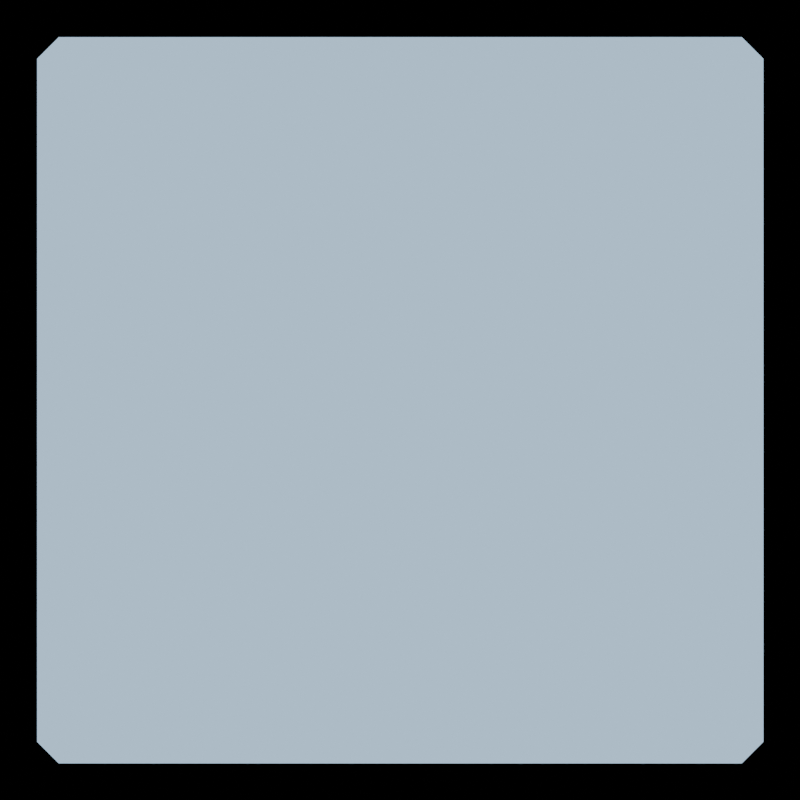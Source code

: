 # Source: Tile_Template.blend  (saved by Blender 4.0.36; exported with 4.5.12 LTS)
import bpy
from mathutils import Matrix  # noqa: F401  (used for matrix-valued properties, if any)

bpy.ops.wm.read_factory_settings(use_empty=True)
scene = bpy.context.scene
scene.name = 'Scene'

# ---- collections
col_collection = bpy.data.collections.new('Collection'); scene.collection.children.link(col_collection)

# ---- images (referenced by path relative to the original .blend; pixels are not part of the script)
import os
ASSET_DIR = os.environ.get("B2B_ASSET_DIR", "")  # directory of the original .blend (textures are referenced by path, not embedded)
HERE = os.path.dirname(os.path.abspath(__file__))  # packed textures are extracted next to this script under _unpacked/

def load_image(name, relpath, width, height, colorspace="sRGB"):
    """Load a texture the original file referenced (path relative to the .blend, or extracted next to this script)."""
    p = next((c for c in (os.path.join(HERE, relpath), os.path.join(ASSET_DIR, relpath)) if relpath and os.path.exists(c)), "")
    if p:
        img = bpy.data.images.load(p, check_existing=True)
        img.name = name
    else:  # same state as the original file: an image datablock whose file is absent (Cycles renders it pink)
        img = bpy.data.images.new(name, width, height)
        img.source = "FILE"
        img.filepath = "//" + (relpath or name)
    img.colorspace_settings.name = colorspace
    return img
img_bayer_matrix = load_image('Bayer Matrix', 'bayerMatrix.png', 1024, 1024, 'sRGB')

# ---- materials (node trees are filled in below, after node groups)
mat_pixelart_simple = bpy.data.materials.new('PixelArt_Simple')
mat_pixelart_simple.use_transparent_shadow = False
mat_pixelart_simple.line_color = (1.0, 1.0, 1.0, 0.0)

# ---- material node trees
mat_pixelart_simple.use_nodes = True; mat_pixelart_simple.node_tree.nodes.clear()
_N = mat_pixelart_simple.node_tree.nodes; _L = mat_pixelart_simple.node_tree.links
n0 = _N.new('ShaderNodeOutputMaterial'); n0.name = 'Material Output'; n0.location = (300, 300)
n1 = _N.new('ShaderNodeEmission'); n1.name = 'Emission'; n1.location = (100, 300)
n2 = _N.new('ShaderNodeMixRGB'); n2.name = 'Mix (Legacy)'; n2.location = (-500, 138)
n2.blend_type = 'SOFT_LIGHT'
n2.inputs[0].default_value = 0.3
n3 = _N.new('ShaderNodeShaderToRGB'); n3.name = 'Shader to RGB'; n3.location = (-750, 250)
n4 = _N.new('ShaderNodeBsdfPrincipled'); n4.name = 'Principled BSDF'; n4.location = (-1100, 500)
n4.inputs[3].default_value = 1.45
n5 = _N.new('ShaderNodeTexImage'); n5.name = 'Image Texture'; n5.location = (-850, -250)
n5.image = img_bayer_matrix
n5.interpolation = 'Closest'
n6 = _N.new('ShaderNodeMapping'); n6.name = 'Mapping'; n6.location = (-1050, -250)
n7 = _N.new('ShaderNodeCombineXYZ'); n7.name = 'Combine XYZ'; n7.location = (-1250, -305)
n8 = _N.new('ShaderNodeMath'); n8.name = 'Math'; n8.location = (-1450, -270)
n8.operation = 'MULTIPLY'
n9 = _N.new('ShaderNodeMath'); n9.name = 'Math.001'; n9.location = (-1450, -450)
n9.operation = 'MULTIPLY'
n10 = _N.new('ShaderNodeMath'); n10.name = 'Math.002'; n10.location = (-1700, -150)
n10.operation = 'DIVIDE'
n10.inputs[1].default_value = 2.0
n11 = _N.new('ShaderNodeMath'); n11.name = 'Math.003'; n11.location = (-1700, -600)
n11.operation = 'DIVIDE'
n11.inputs[1].default_value = 2.0
n12 = _N.new('ShaderNodeValue'); n12.name = 'Value'; n12.location = (-1900, -150)
n12.label = 'ResolutionX'
n12.outputs[0].default_value = 90.0
n13 = _N.new('ShaderNodeValue'); n13.name = 'Value.001'; n13.location = (-1900, -600)
n13.label = 'ResolutionY'
n13.outputs[0].default_value = 90.0
n14 = _N.new('ShaderNodeSeparateXYZ'); n14.name = 'Separate XYZ'; n14.location = (-2200, -350)
n15 = _N.new('ShaderNodeTexCoord'); n15.name = 'Texture Coordinate'; n15.location = (-2400, -350)
n16 = _N.new('ShaderNodeValToRGB'); n16.name = 'Color Ramp'; n16.location = (-250, 300)
n16.color_ramp.interpolation = 'CONSTANT'
while len(n16.color_ramp.elements) > 1: n16.color_ramp.elements.remove(n16.color_ramp.elements[-1])
n16.color_ramp.elements[0].position = 0.0; n16.color_ramp.elements[0].color = (0.0, 0.003676, 0.09759, 1.0)
_e = n16.color_ramp.elements.new(0.075); _e.color = (0.0, 0.02624, 0.09306, 1.0)
_e = n16.color_ramp.elements.new(0.225); _e.color = (0.1553, 0.1051, 1.0, 1.0)
_e = n16.color_ramp.elements.new(0.4545); _e.color = (0.5091, 0.749, 1.0, 1.0)
_e = n16.color_ramp.elements.new(0.8045); _e.color = (0.08228, 0.3232, 1.0, 1.0)
_L.new(n1.outputs[0], n0.inputs[0])
_L.new(n16.outputs[0], n1.inputs[0])
_L.new(n2.outputs[0], n16.inputs[0])
_L.new(n3.outputs[0], n2.inputs[1])
_L.new(n4.outputs[0], n3.inputs[0])
_L.new(n5.outputs[0], n2.inputs[2])
_L.new(n6.outputs[0], n5.inputs[0])
_L.new(n7.outputs[0], n6.inputs[0])
_L.new(n8.outputs[0], n7.inputs[0])
_L.new(n9.outputs[0], n7.inputs[1])
_L.new(n10.outputs[0], n8.inputs[0])
_L.new(n11.outputs[0], n9.inputs[1])
_L.new(n12.outputs[0], n10.inputs[0])
_L.new(n13.outputs[0], n11.inputs[0])
_L.new(n14.outputs[0], n8.inputs[1])
_L.new(n14.outputs[1], n9.inputs[0])
_L.new(n15.outputs[5], n14.inputs[0])
n0.is_active_output = True

# ---- world
world_world = bpy.data.worlds.new('World'); scene.world = world_world
world_world.use_nodes = True; world_world.node_tree.nodes.clear()
_N = world_world.node_tree.nodes; _L = world_world.node_tree.links
n0 = _N.new('ShaderNodeOutputWorld'); n0.name = 'World Output'; n0.location = (300, 300)
n1 = _N.new('ShaderNodeBackground'); n1.name = 'Background'; n1.location = (10, 300)
n1.inputs[0].default_value = (0.05088, 0.05088, 0.05088, 1.0)
n1.inputs[1].default_value = 0.0
_L.new(n1.outputs[0], n0.inputs[0])
n0.is_active_output = True
world_world.color = (0.05088, 0.05088, 0.05088)
world_world.use_sun_shadow = False
world_world.sun_shadow_jitter_overblur = 0.0

# ---- cameras
cam_camera_001 = bpy.data.cameras.new('Camera.001')

# ---- lights
light_pixelart_light_r = bpy.data.lights.new('PixelArt_Light_R', 'POINT')
light_pixelart_light_r.color = (1.0, 0.0, 0.0)
light_pixelart_light_r.transmission_factor = 0.0
light_pixelart_light_r.use_soft_falloff = False
light_pixelart_light_r.energy = 250.0
light_pixelart_light_r.use_absolute_resolution = True
light_pixelart_light_g = bpy.data.lights.new('PixelArt_Light_G', 'POINT')
light_pixelart_light_g.color = (0.0, 1.0, 0.0)
light_pixelart_light_g.transmission_factor = 0.0
light_pixelart_light_g.use_soft_falloff = False
light_pixelart_light_g.energy = 250.0
light_pixelart_light_g.use_absolute_resolution = True
light_pixelart_light_b = bpy.data.lights.new('PixelArt_Light_B', 'POINT')
light_pixelart_light_b.color = (0.0, 0.0, 1.0)
light_pixelart_light_b.transmission_factor = 0.0
light_pixelart_light_b.use_soft_falloff = False
light_pixelart_light_b.energy = 150.0
light_pixelart_light_b.use_absolute_resolution = True

# ---- meshes
me_cube = bpy.data.meshes.new('Cube')
me_cube.from_pydata([(-0.9405, -0.9405, -1.0), (-0.9405, -1.0, -0.9405), (-1.0, -0.9405, -0.9405), (-0.9405, -1.0, 0.9405), (-0.9405, -0.9405, 1.0), (-1.0, -0.9405, 0.9405), (-0.9405, 0.9405, -1.0), (-1.0, 0.9405, -0.9405), (-0.9405, 1.0, -0.9405), (-0.9405, 0.9405, 1.0), (-0.9405, 1.0, 0.9405), (-1.0, 0.9405, 0.9405), (1.0, -0.8565, -0.9405), (1.0, -0.9405, -0.8565), (0.9405, -1.0, -0.9405), (0.9405, -0.9405, -1.0), (1.0, -0.8565, 0.9405), (0.9405, -0.9405, 1.0), (0.9405, -1.0, 0.9405), (1.0, -0.9405, 0.8565), (0.9405, 0.9405, -1.0), (0.9405, 1.0, -0.9405), (1.0, 0.9405, -0.8565), (1.0, 0.8565, -0.9405), (0.9405, 0.9405, 1.0), (1.0, 0.8565, 0.9405), (1.0, 0.9405, 0.8565), (0.9405, 1.0, 0.9405), (1.043, 0.8161, 0.7441), (1.0, 0.9163, 0.8322), (1.0, 0.8322, 0.9163), (1.043, 0.7441, 0.8161), (1.043, 0.8161, -0.7441), (1.043, 0.7441, -0.8161), (1.0, 0.8322, -0.9163), (1.0, 0.9163, -0.8322), (1.043, -0.7441, -0.8161), (1.043, -0.8161, -0.7441), (1.0, -0.9163, -0.8322), (1.0, -0.8322, -0.9163), (1.043, -0.7441, 0.8161), (1.0, -0.8322, 0.9163), (1.0, -0.9163, 0.8322), (1.043, -0.8161, 0.7441), (1.224, 0.646, 0.5739), (1.224, 0.5739, 0.646), (1.268, 0.5458, 0.5458), (1.224, 0.646, -0.5739), (1.268, 0.5458, -0.5458), (1.224, 0.5739, -0.646), (1.224, -0.5739, -0.646), (1.268, -0.5458, -0.5458), (1.224, -0.646, -0.5739), (1.224, -0.5739, 0.646), (1.224, -0.646, 0.5739), (1.268, -0.5458, 0.5458)], [], [(14, 18, 3, 1), (12, 23, 34, 39), (22, 26, 29, 35), (24, 9, 4, 17), (2, 5, 11, 7), (8, 10, 27, 21), (36, 33, 49, 50), (32, 28, 44, 47), (25, 16, 41, 30), (19, 13, 38, 42), (31, 40, 53, 45), (48, 46, 55, 51), (43, 37, 52, 54), (0, 1, 2), (3, 4, 5), (6, 7, 8), (9, 10, 11), (12, 13, 14, 15), (16, 17, 18, 19), (20, 21, 22, 23), (24, 25, 26, 27), (28, 29, 30, 31), (32, 33, 34, 35), (36, 37, 38, 39), (40, 41, 42, 43), (44, 45, 46), (47, 48, 49), (50, 51, 52), (53, 54, 55), (6, 0, 2, 7), (1, 3, 5, 2), (4, 9, 11, 5), (10, 8, 7, 11), (20, 6, 8, 21), (9, 24, 27, 10), (26, 22, 21, 27), (15, 20, 23, 12), (24, 17, 16, 25), (18, 14, 13, 19), (0, 15, 14, 1), (17, 4, 3, 18), (28, 32, 35, 29), (39, 34, 33, 36), (30, 41, 40, 31), (42, 38, 37, 43), (19, 42, 41, 16), (29, 26, 25, 30), (34, 23, 22, 35), (12, 39, 38, 13), (46, 48, 47, 44), (50, 49, 48, 51), (45, 53, 55, 46), (54, 52, 51, 55), (43, 54, 53, 40), (44, 28, 31, 45), (49, 33, 32, 47), (36, 50, 52, 37), (6, 20, 15, 0)])
_uv = me_cube.uv_layers.new(name='UVMap')
_uv.uv.foreach_set('vector', [0.3824, 0.7574, 0.6176, 0.7574, 0.6176, 0.9926, 0.3824, 0.9926, 0.375, 0.7392, 0.375, 0.5108, 0.375, 0.511, 0.375, 0.739, 0.3858, 0.5, 0.6142, 0.5, 0.614, 0.5, 0.386, 0.5, 0.6324, 0.5074, 0.8676, 0.5074, 0.8676, 0.7426, 0.6324, 0.7426, 0.3824, 0.007432, 0.6176, 0.007432, 0.6176, 0.2426, 0.3824, 0.2426, 0.3824, 0.2574, 0.6176, 0.2574, 0.6176, 0.4926, 0.3824, 0.4926, 0.375, 0.739, 0.375, 0.511, 0.375, 0.5124, 0.375, 0.7376, 0.386, 0.5, 0.614, 0.5, 0.6126, 0.5, 0.3874, 0.5, 0.625, 0.5108, 0.625, 0.7392, 0.625, 0.739, 0.625, 0.511, 0.6142, 0.75, 0.3858, 0.75, 0.386, 0.75, 0.614, 0.75, 0.625, 0.511, 0.625, 0.739, 0.625, 0.7376, 0.625, 0.5124, 0.3873, 0.5123, 0.6127, 0.5123, 0.6127, 0.7377, 0.3873, 0.7377, 0.614, 0.75, 0.386, 0.75, 0.3874, 0.75, 0.6126, 0.75, 0.1324, 0.7426, 0.1324, 0.75, 0.125, 0.7426, 0.6176, 0.0, 0.625, 0.007432, 0.6176, 0.007432, 0.1324, 0.5074, 0.125, 0.5074, 0.1324, 0.5, 0.625, 0.2426, 0.6176, 0.25, 0.6176, 0.2426, 0.375, 0.7392, 0.375, 0.75, 0.375, 0.75, 0.375, 0.7426, 0.6176, 0.75, 0.625, 0.7574, 0.6176, 0.7574, 0.6071, 0.75, 0.3676, 0.5074, 0.3676, 0.5, 0.375, 0.5074, 0.375, 0.5179, 0.625, 0.4926, 0.6176, 0.5, 0.6071, 0.5, 0.6176, 0.4926, 0.614, 0.5, 0.614, 0.5, 0.625, 0.511, 0.625, 0.511, 0.386, 0.5, 0.375, 0.511, 0.375, 0.511, 0.386, 0.5, 0.375, 0.739, 0.386, 0.75, 0.386, 0.75, 0.375, 0.739, 0.625, 0.739, 0.625, 0.739, 0.614, 0.75, 0.614, 0.75, 0.6126, 0.5, 0.625, 0.5124, 0.6127, 0.5123, 0.3874, 0.5, 0.3873, 0.5123, 0.375, 0.5124, 0.375, 0.7376, 0.3873, 0.7377, 0.3874, 0.75, 0.625, 0.7376, 0.6126, 0.75, 0.6127, 0.7377, 0.1324, 0.5074, 0.1324, 0.7426, 0.125, 0.7426, 0.125, 0.5074, 0.3824, 0.0, 0.6176, 0.0, 0.6176, 0.007432, 0.3824, 0.007432, 0.625, 0.007432, 0.625, 0.2426, 0.6176, 0.2426, 0.6176, 0.007432, 0.6176, 0.2574, 0.3824, 0.2574, 0.3824, 0.2426, 0.6176, 0.2426, 0.3676, 0.5074, 0.1324, 0.5074, 0.1324, 0.5, 0.3676, 0.5, 0.625, 0.2574, 0.625, 0.4926, 0.6176, 0.4926, 0.6176, 0.2574, 0.6142, 0.5, 0.3858, 0.5, 0.3824, 0.4926, 0.6176, 0.4926, 0.3676, 0.7426, 0.3676, 0.5074, 0.375, 0.5108, 0.375, 0.7392, 0.6324, 0.5074, 0.6324, 0.7426, 0.625, 0.7392, 0.625, 0.5108, 0.6176, 0.7574, 0.3824, 0.7574, 0.3858, 0.75, 0.6142, 0.75, 0.1324, 0.7426, 0.3676, 0.7426, 0.3676, 0.75, 0.1324, 0.75, 0.625, 0.7574, 0.625, 0.9926, 0.6176, 0.9926, 0.6176, 0.7574, 0.614, 0.5, 0.386, 0.5, 0.386, 0.5, 0.614, 0.5, 0.375, 0.739, 0.375, 0.511, 0.375, 0.511, 0.375, 0.739, 0.625, 0.511, 0.625, 0.739, 0.625, 0.739, 0.625, 0.511, 0.614, 0.75, 0.386, 0.75, 0.386, 0.75, 0.614, 0.75, 0.6142, 0.75, 0.614, 0.75, 0.625, 0.739, 0.625, 0.7392, 0.614, 0.5, 0.6142, 0.5, 0.625, 0.5108, 0.625, 0.511, 0.375, 0.511, 0.375, 0.5108, 0.3858, 0.5, 0.386, 0.5, 0.375, 0.7392, 0.375, 0.739, 0.386, 0.75, 0.3858, 0.75, 0.6127, 0.5123, 0.3873, 0.5123, 0.3874, 0.5, 0.6126, 0.5, 0.375, 0.7376, 0.375, 0.5124, 0.3873, 0.5123, 0.3873, 0.7377, 0.625, 0.5124, 0.625, 0.7376, 0.6127, 0.7377, 0.6127, 0.5123, 0.6126, 0.75, 0.3874, 0.75, 0.3873, 0.7377, 0.6127, 0.7377, 0.614, 0.75, 0.6126, 0.75, 0.625, 0.7376, 0.625, 0.739, 0.6126, 0.5, 0.614, 0.5, 0.625, 0.511, 0.625, 0.5124, 0.375, 0.5124, 0.375, 0.511, 0.386, 0.5, 0.3874, 0.5, 0.375, 0.739, 0.375, 0.7376, 0.3874, 0.75, 0.386, 0.75, 0.1324, 0.5074, 0.3676, 0.5074, 0.3676, 0.7426, 0.1324, 0.7426])
me_cube.materials.append(mat_pixelart_simple)
me_cube.update()

# ---- objects
ob_cube = bpy.data.objects.new('Cube', me_cube)
ob_pixelart_light_r = bpy.data.objects.new('PixelArt_Light_R', light_pixelart_light_r)
ob_pixelart_light_g = bpy.data.objects.new('PixelArt_Light_G', light_pixelart_light_g)
ob_pixelart_light_b = bpy.data.objects.new('PixelArt_Light_B', light_pixelart_light_b)
ob_camera = bpy.data.objects.new('Camera', cam_camera_001)

# ---- transforms, parenting, visibility, modifiers, constraints
ob_cube.location = (0.0, 0.0, 0.0)
ob_pixelart_light_r.location = (3.46, -0.41, 1.533)
ob_pixelart_light_g.location = (3.482, 2.0, 1.37)
ob_pixelart_light_b.location = (3.686, -1.46, 2.18)
ob_camera.location = (4.0, 0.0, 0.0)
ob_camera.rotation_euler = (1.571, -0.0, 1.571)

# ---- collection membership
col_collection.objects.link(ob_cube)
col_collection.objects.link(ob_pixelart_light_r)
col_collection.objects.link(ob_pixelart_light_g)
col_collection.objects.link(ob_pixelart_light_b)
col_collection.objects.link(ob_camera)

# ---- scene / render settings (as saved in the file)
scene.camera = ob_camera
scene.frame_start = 1; scene.frame_end = 250; scene.frame_set(1)
scene.render.engine = 'BLENDER_EEVEE_NEXT'
scene.render.resolution_x = 90
scene.render.resolution_y = 90
scene.render.filter_size = 0.0
scene.render.film_transparent = True
scene.render.use_freestyle = True
scene.render.line_thickness = 0.0
scene.cycles.sampling_pattern = 'TABULATED_SOBOL'
scene.eevee.taa_samples = 1
scene.eevee.taa_render_samples = 1
scene.eevee.use_taa_reprojection = False
scene.eevee.use_gtao = True
bpy.context.view_layer.update()
